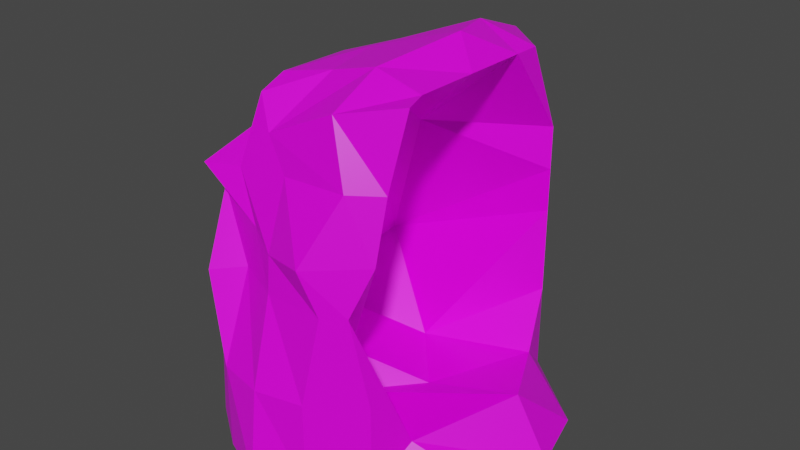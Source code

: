 # Source: cave.blend  (saved by Blender 2.93.20; exported with 4.5.12 LTS)
import bpy
from mathutils import Matrix  # noqa: F401  (used for matrix-valued properties, if any)

bpy.ops.wm.read_factory_settings(use_empty=True)
scene = bpy.context.scene
scene.name = 'Scene'

# ---- collections
col_collection = bpy.data.collections.new('Collection'); scene.collection.children.link(col_collection)

# ---- images (referenced by path relative to the original .blend; pixels are not part of the script)
import os
ASSET_DIR = os.environ.get("B2B_ASSET_DIR", "")  # directory of the original .blend (textures are referenced by path, not embedded)
HERE = os.path.dirname(os.path.abspath(__file__))  # packed textures are extracted next to this script under _unpacked/

def load_image(name, relpath, width, height, colorspace="sRGB"):
    """Load a texture the original file referenced (path relative to the .blend, or extracted next to this script)."""
    p = next((c for c in (os.path.join(HERE, relpath), os.path.join(ASSET_DIR, relpath)) if relpath and os.path.exists(c)), "")
    if p:
        img = bpy.data.images.load(p, check_existing=True)
        img.name = name
    else:  # same state as the original file: an image datablock whose file is absent (Cycles renders it pink)
        img = bpy.data.images.new(name, width, height)
        img.source = "FILE"
        img.filepath = "//" + (relpath or name)
    img.colorspace_settings.name = colorspace
    return img
img_cavetexture_png = load_image('caveTexture.png', 'caveTexture.png', 1024, 1024, 'sRGB')

# ---- materials (node trees are filled in below, after node groups)
mat_material = bpy.data.materials.new('Material')
mat_material.alpha_threshold = 0.0
mat_material.use_transparent_shadow = False
mat_material.line_color = (0.0, 0.0, 0.0, 1.0)

# ---- material node trees
mat_material.use_nodes = True; mat_material.node_tree.nodes.clear()
_N = mat_material.node_tree.nodes; _L = mat_material.node_tree.links
n0 = _N.new('ShaderNodeOutputMaterial'); n0.name = 'Material Output'; n0.location = (300, 300)
n1 = _N.new('ShaderNodeBsdfPrincipled'); n1.name = 'Principled BSDF'; n1.location = (10, 300)
n1.distribution = 'GGX'
n1.subsurface_method = 'BURLEY'
n1.inputs[2].default_value = 0.4
n1.inputs[3].default_value = 1.45
n1.inputs[27].default_value = (0.0, 0.0, 0.0, 1.0)
n1.inputs[28].default_value = 1.0
n2 = _N.new('ShaderNodeTexImage'); n2.name = 'Image Texture'; n2.location = (-332, 75)
n2.image = img_cavetexture_png
_L.new(n1.outputs[0], n0.inputs[0])
_L.new(n2.outputs[0], n1.inputs[0])
n0.is_active_output = True

# ---- world
world_world = bpy.data.worlds.new('World'); scene.world = world_world
world_world.use_nodes = True; world_world.node_tree.nodes.clear()
_N = world_world.node_tree.nodes; _L = world_world.node_tree.links
n0 = _N.new('ShaderNodeOutputWorld'); n0.name = 'World Output'; n0.location = (300, 300)
n1 = _N.new('ShaderNodeBackground'); n1.name = 'Background'; n1.location = (10, 300)
n1.inputs[0].default_value = (0.05088, 0.05088, 0.05088, 1.0)
_L.new(n1.outputs[0], n0.inputs[0])
n0.is_active_output = True
world_world.color = (0.05088, 0.05088, 0.05088)
world_world.use_sun_shadow = False
world_world.sun_shadow_jitter_overblur = 0.0

# ---- meshes
me_cube = bpy.data.meshes.new('Cube')
me_cube.from_pydata([(1.0, 0.7056, 1.0), (1.0, 1.0, -1.0), (1.105, -0.7056, 1.0), (1.0, -1.0, -1.0), (-0.8937, 0.4787, 0.7137), (-1.589, 1.223, -1.0), (-0.8657, -0.3052, 0.6909), (-1.0, -1.0, -1.0), (-1.589, 0.533, -0.9694), (-1.616, 0.0345, -0.9947), (-1.643, -0.464, -1.02), (0.5, 1.0, -1.0), (0.261, 1.241, -1.0), (-0.8144, 1.264, -1.0), (1.0, 1.0, 0.5), (1.0, 1.0, 0.0), (1.0, 1.0, -0.5), (-1.16, -0.863, -0.4607), (-0.8396, -1.137, -0.03929), (-1.0, -1.0, 0.5), (1.0, -0.819, 0.5863), (0.8537, -1.076, 6.976e-08), (1.0, -1.0, -0.5), (-0.937, 0.8936, 0.3792), (-1.0, 0.7825, 0.0), (-1.0, 0.9711, -0.5), (0.5, -0.8992, 0.9312), (-0.2337, -0.9203, 0.7437), (-0.5197, -0.771, 0.8826), (1.0, 0.5, 1.0), (1.0, 0.0, 1.0), (1.0, -0.5, 1.0), (-0.5, -1.259, -1.0), (0.0, -1.414, -1.0), (0.5, -1.259, -1.0), (-0.8657, -0.1526, 0.6176), (-0.8657, -0.07936, 0.6411), (-0.8657, 0.1526, 0.6176), (-0.6611, 1.002, 0.5163), (-0.1805, 0.9935, 0.5907), (0.5, 1.0, 1.0), (1.829, -0.5, -1.0), (2.014, 0.0, -1.0), (1.829, 0.5, -1.0), (-0.5837, 0.9781, -0.5174), (0.127, 1.414, -0.4826), (0.5886, 1.135, -0.5), (-0.5, 0.9353, 0.0), (0.261, 1.241, 0.0), (0.5372, 1.081, 0.0), (-0.615, 1.05, 0.429), (0.0, 1.0, 0.5), (0.5, 1.097, 0.5), (1.141, 0.7008, -0.7901), (1.655, 1.342e-09, -0.6651), (1.141, -0.7008, -0.7901), (-0.0447, 0.5092, -0.8552), (0.5725, 1.342e-09, -0.8552), (-0.0447, -0.5092, -0.8552), (-0.1922, 0.5629, 0.4775), (-0.1922, 1.342e-09, 0.8271), (-0.1922, -0.7008, 0.8271), (-0.5, 0.5, -1.0), (-0.5, 0.0, -1.0), (-0.5, -0.5, -1.0), (0.0, 0.5, -1.0), (0.0, 0.0, -1.0), (0.0, -0.5, -1.0), (0.5, 0.5, -1.0), (0.5, 0.0, -1.0), (0.5, -0.5, -1.0), (-1.376, -0.507, -0.5902), (-1.607, -0.0138, -0.6925), (-1.494, 0.4794, -0.4687), (-1.016, -0.3115, -0.02374), (-1.398, -0.1251, -0.2695), (-1.357, 0.302, 0.02427), (-1.0, -0.5, 0.5), (-1.203, 0.0, 0.5), (-0.835, 0.5, 0.5), (0.5, -1.259, -0.5), (0.0, -1.34, -0.5), (-0.5, -1.259, -0.5), (0.6463, -1.183, 6.976e-08), (0.0, -1.162, 0.0), (-0.5, -1.0, 0.0), (0.7366, -1.0, 0.6002), (0.0, -0.9647, 0.5666), (-0.6033, -0.937, 0.5195), (0.487, 0.5815, 1.114), (0.6783, 0.1799, 1.141), (0.5, -0.5, 1.073), (0.0, 0.5735, 1.0), (-0.1436, 1.342e-09, 1.009), (0.0, -0.5, 1.0), (-0.487, 0.4185, 0.8413), (-0.5, 0.0, 0.9441), (-0.5064, -0.5748, 0.9483), (1.0, 1.0, 0.25), (-1.053, -0.7967, 0.3148), (1.0, -0.9367, 0.2548), (-1.0, 1.0, 0.25), (-0.5, 1.0, 0.25), (0.261, 1.162, 0.25), (0.5, 1.191, 0.25), (-0.8881, 0.8597, -0.3882), (-1.232, 0.1248, -0.6364), (-0.8881, -0.5371, -0.5475), (-1.004, -0.5326, 0.1814), (-0.9888, -0.2426, 0.1602), (-1.0, 0.5, 0.25), (0.5, -1.259, 0.25), (0.0, -1.14, 0.2047), (-0.3564, -1.0, 0.25)], [], [(97, 35, 6, 28), (88, 28, 6, 19), (79, 37, 4, 23), (70, 41, 3, 34), (61, 31, 2, 20), (52, 40, 0, 14), (11, 46, 16, 1), (46, 49, 15, 16), (104, 52, 14, 98), (5, 25, 44, 13), (13, 44, 45, 12), (12, 45, 46, 11), (25, 24, 47, 44), (44, 47, 48, 45), (45, 48, 49, 46), (101, 23, 50, 102), (102, 50, 51, 103), (103, 51, 52, 104), (23, 4, 38, 50), (50, 38, 39, 51), (51, 39, 40, 52), (41, 55, 22, 3), (55, 58, 21, 22), (107, 61, 20, 100), (1, 16, 53, 43), (43, 53, 54, 42), (42, 54, 55, 41), (16, 15, 56, 53), (53, 56, 57, 54), (54, 57, 58, 55), (98, 14, 59, 105), (105, 59, 60, 106), (106, 60, 61, 107), (14, 0, 29, 59), (59, 29, 30, 60), (60, 30, 31, 61), (10, 64, 32, 7), (64, 67, 33, 32), (67, 70, 34, 33), (5, 13, 62, 8), (8, 62, 63, 9), (9, 63, 64, 10), (13, 12, 65, 62), (62, 65, 66, 63), (63, 66, 67, 64), (12, 11, 68, 65), (65, 68, 69, 66), (66, 69, 70, 67), (11, 1, 43, 68), (68, 43, 42, 69), (69, 42, 41, 70), (8, 73, 25, 5), (73, 76, 24, 25), (110, 79, 23, 101), (7, 17, 71, 10), (10, 71, 72, 9), (9, 72, 73, 8), (17, 18, 74, 71), (71, 74, 75, 72), (72, 75, 76, 73), (99, 19, 77, 108), (108, 77, 78, 109), (109, 78, 79, 110), (19, 6, 35, 77), (77, 35, 36, 78), (78, 36, 37, 79), (32, 82, 17, 7), (82, 85, 18, 17), (113, 88, 19, 99), (3, 22, 80, 34), (34, 80, 81, 33), (33, 81, 82, 32), (22, 21, 83, 80), (80, 83, 84, 81), (81, 84, 85, 82), (100, 20, 86, 111), (111, 86, 87, 112), (112, 87, 88, 113), (20, 2, 26, 86), (86, 26, 27, 87), (87, 27, 28, 88), (31, 91, 26, 2), (91, 94, 27, 26), (94, 97, 28, 27), (0, 40, 89, 29), (29, 89, 90, 30), (30, 90, 91, 31), (40, 39, 92, 89), (89, 92, 93, 90), (90, 93, 94, 91), (39, 38, 95, 92), (92, 95, 96, 93), (93, 96, 97, 94), (38, 4, 37, 95), (95, 37, 36, 96), (96, 36, 35, 97), (84, 112, 113, 85), (83, 111, 112, 84), (21, 100, 111, 83), (85, 113, 99, 18), (75, 109, 110, 76), (74, 108, 109, 75), (18, 99, 108, 74), (76, 110, 101, 24), (57, 106, 107, 58), (56, 105, 106, 57), (15, 98, 105, 56), (58, 107, 100, 21), (48, 103, 104, 49), (47, 102, 103, 48), (24, 101, 102, 47), (49, 104, 98, 15)])
_uv = me_cube.uv_layers.new(name='UVMap')
_uv.uv.foreach_set('vector', [0.2118, 0.7713, 0.156, 0.7119, 0.1758, 0.7202, 0.2491, 0.7574, 0.3254, 0.8315, 0.3288, 0.8125, 0.3747, 0.7405, 0.3903, 0.8315, 0.07113, 0.701, 0.1163, 0.7123, 0.07376, 0.722, 0.01967, 0.6813, 0.2266, 0.197, 0.2266, 0.02405, 0.2917, 0.1319, 0.3254, 0.197, 0.8086, 0.7857, 0.8235, 0.9362, 0.8255, 0.9534, 0.7738, 0.9408, 0.5219, 0.1991, 0.5878, 0.2035, 0.5878, 0.2732, 0.5196, 0.2653, 0.3288, 0.1932, 0.3914, 0.2047, 0.3901, 0.2601, 0.3254, 0.2576, 0.3914, 0.2047, 0.4571, 0.2016, 0.4549, 0.2627, 0.3901, 0.2601, 0.4884, 0.1961, 0.5219, 0.1991, 0.5196, 0.2653, 0.4873, 0.264, 0.3391, 0.0, 0.4038, 0.002577, 0.3989, 0.0565, 0.3356, 0.06439, 0.3356, 0.06439, 0.3989, 0.0565, 0.3936, 0.1403, 0.3277, 0.158, 0.3277, 0.158, 0.3936, 0.1403, 0.3914, 0.2047, 0.3288, 0.1932, 0.4038, 0.002577, 0.4685, 0.005154, 0.4659, 0.07072, 0.3989, 0.0565, 0.3989, 0.0565, 0.4659, 0.07072, 0.4571, 0.1632, 0.3936, 0.1403, 0.3936, 0.1403, 0.4571, 0.1632, 0.4571, 0.2016, 0.3914, 0.2047, 0.5009, 0.006443, 0.5184, 0.01716, 0.5209, 0.05603, 0.4975, 0.07083, 0.4975, 0.07083, 0.5209, 0.05603, 0.5264, 0.1365, 0.4904, 0.1659, 0.4904, 0.1659, 0.5264, 0.1365, 0.5219, 0.1991, 0.4884, 0.1961, 0.01967, 0.6813, 0.07376, 0.722, 0.006166, 0.7139, 0.0, 0.7067, 0.5209, 0.05603, 0.533, 0.05142, 0.5395, 0.1139, 0.5264, 0.1365, 0.5264, 0.1365, 0.5395, 0.1139, 0.5878, 0.2035, 0.5219, 0.1991, 0.5869, 0.7405, 0.5579, 0.6525, 0.522, 0.6361, 0.5869, 0.6335, 0.5934, 0.9534, 0.5878, 0.7969, 0.7015, 0.9251, 0.6352, 0.9413, 0.6316, 0.6895, 0.8086, 0.7857, 0.7738, 0.9408, 0.7322, 0.9421, 0.3254, 0.2576, 0.3901, 0.2601, 0.3551, 0.2823, 0.3255, 0.3734, 0.6069, 0.3957, 0.5878, 0.3025, 0.6729, 0.375, 0.6698, 0.4249, 0.6698, 0.4249, 0.6729, 0.375, 0.7696, 0.3172, 0.7366, 0.4062, 0.9587, 0.9335, 0.8939, 0.9378, 1.0, 0.7955, 1.0, 0.9498, 0.5878, 0.3025, 0.6254, 0.1518, 0.6849, 0.237, 0.6729, 0.375, 0.6729, 0.375, 0.6849, 0.237, 0.7575, 0.1625, 0.7696, 0.3172, 0.8615, 0.9399, 0.8291, 0.9421, 0.8255, 0.7877, 0.9295, 0.6895, 0.9809, 0.05171, 0.9345, 0.1418, 0.8606, 0.1379, 0.889, 0.0, 0.889, 0.0, 0.8606, 0.1379, 0.7696, 0.1318, 0.7999, 0.0392, 0.9809, 0.3005, 0.9416, 0.2992, 0.9149, 0.2975, 0.9345, 0.1418, 0.9345, 0.1418, 0.9149, 0.2975, 0.8499, 0.2931, 0.8606, 0.1379, 0.8606, 0.1379, 0.8499, 0.2931, 0.785, 0.2888, 0.7696, 0.1318, 0.2219, 0.4759, 0.2266, 0.3271, 0.3254, 0.3272, 0.2917, 0.3922, 0.2266, 0.3271, 0.2266, 0.2621, 0.3254, 0.2621, 0.3254, 0.3272, 0.2266, 0.2621, 0.2266, 0.197, 0.3254, 0.197, 0.3254, 0.2621, 0.03139, 0.3921, 0.03139, 0.3271, 0.09647, 0.3271, 0.09224, 0.4687, 0.09224, 0.4687, 0.09647, 0.3271, 0.1615, 0.3271, 0.1571, 0.4723, 0.1571, 0.4723, 0.1615, 0.3271, 0.2266, 0.3271, 0.2219, 0.4759, 0.03139, 0.3271, 0.0, 0.228, 0.09647, 0.262, 0.09647, 0.3271, 0.09647, 0.3271, 0.09647, 0.262, 0.1615, 0.262, 0.1615, 0.3271, 0.1615, 0.3271, 0.1615, 0.262, 0.2266, 0.2621, 0.2266, 0.3271, 0.0, 0.228, 0.03139, 0.1969, 0.09647, 0.1969, 0.09647, 0.262, 0.09647, 0.262, 0.09647, 0.1969, 0.1615, 0.197, 0.1615, 0.262, 0.1615, 0.262, 0.1615, 0.197, 0.2266, 0.197, 0.2266, 0.2621, 0.03139, 0.1969, 0.03139, 0.1319, 0.09647, 0.02401, 0.09647, 0.1969, 0.09647, 0.1969, 0.09647, 0.02401, 0.1615, 0.0, 0.1615, 0.197, 0.1615, 0.197, 0.1615, 0.0, 0.2266, 0.02405, 0.2266, 0.197, 0.06506, 0.486, 0.07265, 0.5592, 0.005665, 0.5763, 0.005665, 0.5187, 0.07265, 0.5592, 0.07004, 0.6153, 0.005665, 0.6339, 0.005665, 0.5763, 0.07074, 0.6622, 0.07113, 0.701, 0.01967, 0.6813, 0.005665, 0.6627, 0.266, 0.5165, 0.266, 0.5741, 0.2009, 0.5415, 0.1947, 0.4759, 0.1947, 0.4759, 0.2009, 0.5415, 0.1362, 0.5162, 0.1299, 0.4809, 0.1299, 0.4809, 0.1362, 0.5162, 0.07265, 0.5592, 0.06506, 0.486, 0.266, 0.5741, 0.266, 0.6317, 0.1844, 0.6233, 0.2009, 0.5415, 0.2009, 0.5415, 0.1844, 0.6233, 0.1431, 0.583, 0.1362, 0.5162, 0.1362, 0.5162, 0.1431, 0.583, 0.07004, 0.6153, 0.07265, 0.5592, 0.266, 0.6605, 0.266, 0.6893, 0.2009, 0.6899, 0.2051, 0.6529, 0.2051, 0.6529, 0.2009, 0.6899, 0.1363, 0.7026, 0.1481, 0.6788, 0.1481, 0.6788, 0.1363, 0.7026, 0.07113, 0.701, 0.07074, 0.6622, 0.266, 0.6893, 0.1758, 0.7202, 0.156, 0.7119, 0.2009, 0.6899, 0.2009, 0.6899, 0.156, 0.7119, 0.1465, 0.702, 0.1363, 0.7026, 0.1363, 0.7026, 0.1465, 0.702, 0.1163, 0.7123, 0.07113, 0.701, 0.5817, 0.4389, 0.5168, 0.4414, 0.5122, 0.3759, 0.5771, 0.3734, 0.5168, 0.4414, 0.4497, 0.4435, 0.4473, 0.3785, 0.5122, 0.3759, 0.4173, 0.4448, 0.3848, 0.446, 0.3824, 0.381, 0.4148, 0.3797, 0.5869, 0.6335, 0.522, 0.6361, 0.5217, 0.5715, 0.5866, 0.569, 0.5866, 0.569, 0.5217, 0.5715, 0.5199, 0.5066, 0.5841, 0.5039, 0.5841, 0.5039, 0.5199, 0.5066, 0.5168, 0.4414, 0.5817, 0.4389, 0.522, 0.6361, 0.457, 0.6197, 0.4569, 0.5929, 0.5217, 0.5715, 0.5217, 0.5715, 0.4569, 0.5929, 0.4522, 0.5085, 0.5199, 0.5066, 0.5199, 0.5066, 0.4522, 0.5085, 0.4497, 0.4435, 0.5168, 0.4414, 0.4235, 0.6398, 0.3795, 0.6412, 0.3779, 0.6074, 0.4243, 0.5753, 0.4243, 0.5753, 0.3779, 0.6074, 0.3783, 0.5113, 0.4256, 0.5096, 0.4256, 0.5096, 0.3783, 0.5113, 0.3848, 0.446, 0.4173, 0.4448, 0.3795, 0.6412, 0.3254, 0.6567, 0.3329, 0.5781, 0.3779, 0.6074, 0.3779, 0.6074, 0.3329, 0.5781, 0.3326, 0.5132, 0.3783, 0.5113, 0.3783, 0.5113, 0.3326, 0.5132, 0.3413, 0.4474, 0.3848, 0.446, 0.8205, 0.4807, 0.7551, 0.4856, 0.7527, 0.4333, 0.8321, 0.453, 0.7551, 0.4856, 0.6911, 0.49, 0.6871, 0.4249, 0.7527, 0.4333, 0.6911, 0.49, 0.6254, 0.4849, 0.6247, 0.4472, 0.6871, 0.4249, 0.8321, 0.6372, 0.7702, 0.68, 0.7643, 0.6156, 0.8301, 0.6105, 0.8301, 0.6105, 0.7643, 0.6156, 0.784, 0.5725, 0.8253, 0.5456, 0.8253, 0.5456, 0.784, 0.5725, 0.7551, 0.4856, 0.8205, 0.4807, 0.7702, 0.68, 0.6862, 0.6841, 0.7007, 0.6198, 0.7643, 0.6156, 0.7643, 0.6156, 0.7007, 0.6198, 0.6773, 0.5563, 0.784, 0.5725, 0.784, 0.5725, 0.6773, 0.5563, 0.6911, 0.49, 0.7551, 0.4856, 0.6862, 0.6841, 0.6249, 0.6895, 0.6376, 0.6239, 0.7007, 0.6198, 0.7007, 0.6198, 0.6376, 0.6239, 0.6318, 0.5594, 0.6773, 0.5563, 0.6773, 0.5563, 0.6318, 0.5594, 0.6254, 0.4849, 0.6911, 0.49, 0.6249, 0.6895, 0.5878, 0.6244, 0.5892, 0.5815, 0.6376, 0.6239, 0.07191, 0.7606, 0.1163, 0.7123, 0.1465, 0.702, 0.137, 0.7719, 0.137, 0.7719, 0.1465, 0.702, 0.156, 0.7119, 0.2118, 0.7713, 0.4522, 0.5085, 0.4256, 0.5096, 0.4173, 0.4448, 0.4497, 0.4435, 0.4569, 0.5929, 0.4243, 0.5753, 0.4256, 0.5096, 0.4522, 0.5085, 0.457, 0.6197, 0.4235, 0.6398, 0.4243, 0.5753, 0.4569, 0.5929, 0.4497, 0.4435, 0.4173, 0.4448, 0.4148, 0.3797, 0.4473, 0.3785, 0.1431, 0.583, 0.1481, 0.6788, 0.07074, 0.6622, 0.07004, 0.6153, 0.1844, 0.6233, 0.2051, 0.6529, 0.1481, 0.6788, 0.1431, 0.583, 0.266, 0.6317, 0.266, 0.6605, 0.2051, 0.6529, 0.1844, 0.6233, 0.07004, 0.6153, 0.07074, 0.6622, 0.005665, 0.6627, 0.005665, 0.6339, 0.6849, 0.237, 0.6876, 0.0, 0.7696, 0.05052, 0.7575, 0.1625, 0.6254, 0.1518, 0.5881, 0.03416, 0.6876, 0.0, 0.6849, 0.237, 0.8939, 0.9378, 0.8615, 0.9399, 0.9295, 0.6895, 1.0, 0.7955, 0.5878, 0.7969, 0.6316, 0.6895, 0.7322, 0.9421, 0.7015, 0.9251, 0.4571, 0.1632, 0.4904, 0.1659, 0.4884, 0.1961, 0.4571, 0.2016, 0.4659, 0.07072, 0.4975, 0.07083, 0.4904, 0.1659, 0.4571, 0.1632, 0.4685, 0.005154, 0.5009, 0.006443, 0.4975, 0.07083, 0.4659, 0.07072, 0.4571, 0.2016, 0.4884, 0.1961, 0.4873, 0.264, 0.4549, 0.2627])
me_cube.materials.append(mat_material)
me_cube.use_remesh_preserve_volume = False
me_cube.use_remesh_preserve_attributes = False
me_cube.use_mirror_vertex_groups = False
me_cube.update()

# ---- objects
ob_cube = bpy.data.objects.new('Cube', me_cube)

# ---- transforms, parenting, visibility, modifiers, constraints
ob_cube.location = (0.0, 0.0, 2.187)
ob_cube.scale = (1.0, 1.388, 1.849)
ob_cube.lock_rotations_4d = False
ob_cube.empty_display_type = 'ARROWS'
ob_cube.lineart.crease_threshold = 0.0

# ---- collection membership
col_collection.objects.link(ob_cube)

# ---- scene / render settings (as saved in the file)
scene.frame_start = 1; scene.frame_end = 250; scene.frame_set(1)
scene.render.engine = 'BLENDER_EEVEE_NEXT'
scene.cycles.use_denoising = False
scene.cycles.samples = 128
scene.cycles.sampling_pattern = 'TABULATED_SOBOL'
scene.cycles.use_adaptive_sampling = False
scene.cycles.use_light_tree = False
scene.view_settings.view_transform = 'Filmic'
bpy.context.view_layer.update()

# ---- added for rendering (the .blend has no active camera and no usable light): camera, sun
cam_auto = bpy.data.cameras.new('AutoCamera')
cam_auto.lens = 50.0
cam_auto.sensor_width = 36.0
cam_auto.clip_end = 1000.0
ob_auto_camera = bpy.data.objects.new('AutoCamera', cam_auto)
scene.collection.objects.link(ob_auto_camera)
ob_auto_camera.location = (6.37383, -7.42589, 7.24887)
ob_auto_camera.rotation_euler = (1.09748, -7.21219e-08, 0.694738)
scene.camera = ob_auto_camera
light_auto_sun = bpy.data.lights.new('AutoSun', 'SUN')
light_auto_sun.energy = 3.0
light_auto_sun.angle = 0.0523599
ob_auto_sun = bpy.data.objects.new('AutoSun', light_auto_sun)
scene.collection.objects.link(ob_auto_sun)
ob_auto_sun.rotation_euler = (0.872665, 0.174533, 0.523599)
bpy.context.view_layer.update()
